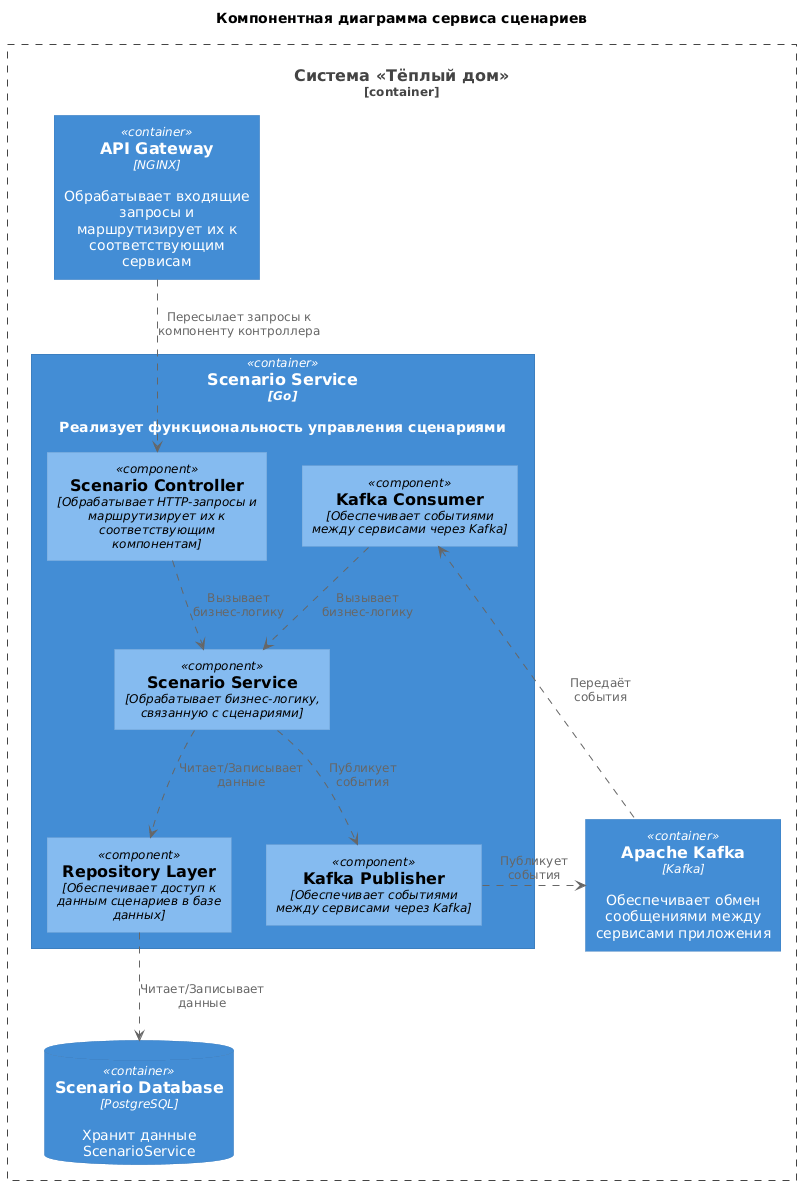

The diagram above was rendered by PlantUML. Its source (embedded in the PNG):
@startuml
title Компонентная диаграмма сервиса сценариев
' Импорт
!include ../../uml-lib/C4_Component.puml
' Система
Container_Boundary(system, "Система «Тёплый дом»"){
  ' Сервисы
  Container(ScenarioService, "Scenario Service", "Go", "Реализует функциональность управления сценариями")
  Container(ApiGateway, "API Gateway", "NGINX", "Обрабатывает входящие запросы и маршрутизирует их к соответствующим сервисам")
  ' Брокеры сообщений
  Container(Kafka, "Apache Kafka", "Kafka", "Обеспечивает обмен сообщениями между сервисами приложения")  
  ' СУБД Scenario Service
  ContainerDb(ScenarioDatabase, "Scenario Database", "PostgreSQL", "Хранит данные ScenarioService")
}
' Сервис сценариев
Container(ScenarioService, "Scenario Service") {
' Компоненты сервиса сценариев
  Component(ControllerComponent, "Scenario Controller","Обрабатывает HTTP-запросы и маршрутизирует их к соответствующим компонентам")
  Component(ServiceComponent, "Scenario Service", "Обрабатывает бизнес-логику, связанную с сценариями")
  Component(KafkaPublisher, "Kafka Publisher", "Обеспечивает событиями между сервисами через Kafka")
  Component(KafkaConsumer, "Kafka Consumer", "Обеспечивает событиями между сервисами через Kafka")
  Component(RepositoryComponent, "Repository Layer", "Обеспечивает доступ к данным сценариев в базе данных")
}
' Взаимодействия компонентов
ControllerComponent ..> ServiceComponent : "Вызывает\nбизнес-логику"
KafkaConsumer ..> ServiceComponent : "Вызывает\nбизнес-логику"
ServiceComponent ..> RepositoryComponent : "Читает/Записывает\nданные" 
ServiceComponent ..> KafkaPublisher : "Публикует\nсобытия"
RepositoryComponent ..> ScenarioDatabase : "Читает/Записывает\nданные"
' Взаимодействия с сервисами
ApiGateway ..> ControllerComponent : "Пересылает запросы к компоненту контроллера"
KafkaPublisher .right.> Kafka : "Публикует\nсобытия"
Kafka .left.> KafkaConsumer : "Передаёт\nсобытия"
' Подсказка для рендера
RepositoryComponent -[hidden]right- KafkaPublisher
@enduml